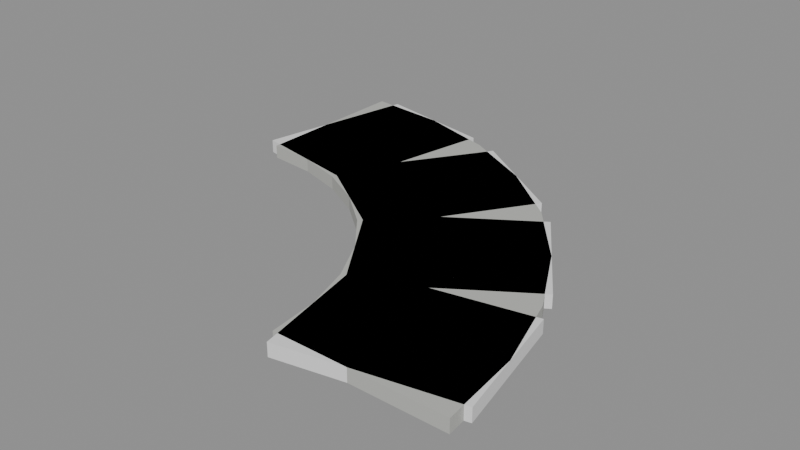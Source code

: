 # Source: BH_Sidewalk_Corner.blend  (saved by Blender 5.2.44; exported with 4.5.12 LTS)
import bpy
from mathutils import Matrix  # noqa: F401  (used for matrix-valued properties, if any)

bpy.ops.wm.read_factory_settings(use_empty=True)
scene = bpy.context.scene
scene.name = 'Scene'

# ---- materials (node trees are filled in below, after node groups)
mat_bh_concrete_light = bpy.data.materials.new('BH_Concrete_Light')
mat_bh_concrete_light.diffuse_color = (0.4735, 0.4793, 0.4508, 1.0)

# ---- material node trees
mat_bh_concrete_light.use_nodes = True; mat_bh_concrete_light.node_tree.nodes.clear()
_N = mat_bh_concrete_light.node_tree.nodes; _L = mat_bh_concrete_light.node_tree.links
n0 = _N.new('ShaderNodeBsdfPrincipled'); n0.name = 'Principled BSDF'; n0.location = (-200, 100)
n0.inputs[0].default_value = (0.4735, 0.4793, 0.4508, 1.0)
n0.inputs[2].default_value = 0.9
n0.inputs[10].default_value = 0.005
n1 = _N.new('ShaderNodeOutputMaterial'); n1.name = 'Material Output'; n1.location = (200, 100)
_L.new(n0.outputs[0], n1.inputs[0])
n1.is_active_output = True

# ---- meshes
me_bh_sidewalk_corner_rendermesh = bpy.data.meshes.new('BH_Sidewalk_Corner_RenderMesh')
me_bh_sidewalk_corner_rendermesh.from_pydata([(3.0, 0.0, 0.0), (2.942, 0.5853, 0.0), (2.772, 1.148, 0.0), (2.494, 1.667, 0.0), (2.121, 2.121, 0.0), (1.667, 2.494, 0.0), (1.148, 2.772, 0.0), (0.5853, 2.942, 0.0), (1.837e-16, 3.0, 0.0), (5.0, 0.0, 0.0), (4.904, 0.9755, 0.0), (4.619, 1.913, 0.0), (4.157, 2.778, 0.0), (3.536, 3.536, 0.0), (2.778, 4.157, 0.0), (1.913, 4.619, 0.0), (0.9755, 4.904, 0.0), (3.062e-16, 5.0, 0.0), (3.0, 0.0, 0.16), (2.942, 0.5853, 0.16), (2.772, 1.148, 0.16), (2.494, 1.667, 0.16), (2.121, 2.121, 0.16), (1.667, 2.494, 0.16), (1.148, 2.772, 0.16), (0.5853, 2.942, 0.16), (1.837e-16, 3.0, 0.16), (5.0, 0.0, 0.16), (4.904, 0.9755, 0.16), (4.619, 1.913, 0.16), (4.157, 2.778, 0.16), (3.536, 3.536, 0.16), (2.778, 4.157, 0.16), (1.913, 4.619, 0.16), (0.9755, 4.904, 0.16), (3.062e-16, 5.0, 0.16)], [], [(0, 10, 9), (18, 28, 19), (18, 1, 0), (10, 27, 9), (2, 10, 1), (28, 20, 19), (19, 2, 1), (11, 28, 10), (3, 11, 2), (29, 21, 20), (20, 3, 2), (12, 29, 11), (3, 13, 12), (21, 31, 22), (21, 4, 3), (13, 30, 12), (5, 13, 4), (31, 23, 22), (22, 5, 4), (14, 31, 13), (5, 15, 14), (23, 33, 24), (23, 6, 5), (15, 32, 14), (7, 15, 6), (33, 25, 24), (24, 7, 6), (16, 33, 15), (8, 16, 7), (34, 26, 25), (25, 8, 7), (17, 34, 16), (9, 18, 0), (26, 17, 8), (0, 1, 10), (18, 27, 28), (18, 19, 1), (10, 28, 27), (2, 11, 10), (28, 29, 20), (19, 20, 2), (11, 29, 28), (3, 12, 11), (29, 30, 21), (20, 21, 3), (12, 30, 29), (3, 4, 13), (21, 30, 31), (21, 22, 4), (13, 31, 30), (5, 14, 13), (31, 32, 23), (22, 23, 5), (14, 32, 31), (5, 6, 15), (23, 32, 33), (23, 24, 6), (15, 33, 32), (7, 16, 15), (33, 34, 25), (24, 25, 7), (16, 34, 33), (8, 17, 16), (34, 35, 26), (25, 26, 8), (17, 35, 34), (9, 27, 18), (26, 35, 17)])
me_bh_sidewalk_corner_rendermesh.materials.append(mat_bh_concrete_light)
me_bh_sidewalk_corner_rendermesh.update()
me_bh_sidewalk_corner_col_00_convcolonly = bpy.data.meshes.new('BH_Sidewalk_Corner_COL_00-convcolonly')
me_bh_sidewalk_corner_col_00_convcolonly.from_pydata([(3.091, -0.1601, 0.0), (3.091, -0.1601, 0.16), (2.794, 1.331, 0.0), (2.794, 1.331, 0.16), (5.052, 0.2301, 0.0), (5.052, 0.2301, 0.16), (4.756, 1.721, 0.0), (4.756, 1.721, 0.16)], [], [(0, 1, 3, 2), (2, 3, 7, 6), (6, 7, 5, 4), (4, 5, 1, 0), (2, 6, 4, 0), (7, 3, 1, 5)])
_uv = me_bh_sidewalk_corner_col_00_convcolonly.uv_layers.new(name='UVMap')
_uv.uv.foreach_set('vector', [0.375, 0.0, 0.625, 0.0, 0.625, 0.25, 0.375, 0.25, 0.375, 0.25, 0.625, 0.25, 0.625, 0.5, 0.375, 0.5, 0.375, 0.5, 0.625, 0.5, 0.625, 0.75, 0.375, 0.75, 0.375, 0.75, 0.625, 0.75, 0.625, 1.0, 0.375, 1.0, 0.125, 0.5, 0.375, 0.5, 0.375, 0.75, 0.125, 0.75, 0.625, 0.5, 0.875, 0.5, 0.875, 0.75, 0.625, 0.75])
me_bh_sidewalk_corner_col_00_convcolonly.update()
me_bh_sidewalk_corner_col_01_convcolonly = bpy.data.meshes.new('BH_Sidewalk_Corner_COL_01-convcolonly')
me_bh_sidewalk_corner_col_01_convcolonly.from_pydata([(2.917, 1.035, 0.0), (2.917, 1.035, 0.16), (2.072, 2.299, 0.0), (2.072, 2.299, 0.16), (4.58, 2.146, 0.0), (4.58, 2.146, 0.16), (3.735, 3.41, 0.0), (3.735, 3.41, 0.16)], [], [(0, 1, 3, 2), (2, 3, 7, 6), (6, 7, 5, 4), (4, 5, 1, 0), (2, 6, 4, 0), (7, 3, 1, 5)])
_uv = me_bh_sidewalk_corner_col_01_convcolonly.uv_layers.new(name='UVMap')
_uv.uv.foreach_set('vector', [0.375, 0.0, 0.625, 0.0, 0.625, 0.25, 0.375, 0.25, 0.375, 0.25, 0.625, 0.25, 0.625, 0.5, 0.375, 0.5, 0.375, 0.5, 0.625, 0.5, 0.625, 0.75, 0.375, 0.75, 0.375, 0.75, 0.625, 0.75, 0.625, 1.0, 0.375, 1.0, 0.125, 0.5, 0.375, 0.5, 0.375, 0.75, 0.125, 0.75, 0.625, 0.5, 0.875, 0.5, 0.875, 0.75, 0.625, 0.75])
me_bh_sidewalk_corner_col_01_convcolonly.update()
me_bh_sidewalk_corner_col_02_convcolonly = bpy.data.meshes.new('BH_Sidewalk_Corner_COL_02-convcolonly')
me_bh_sidewalk_corner_col_02_convcolonly.from_pydata([(2.299, 2.072, 0.0), (2.299, 2.072, 0.16), (1.035, 2.917, 0.0), (1.035, 2.917, 0.16), (3.41, 3.735, 0.0), (3.41, 3.735, 0.16), (2.146, 4.58, 0.0), (2.146, 4.58, 0.16)], [], [(0, 1, 3, 2), (2, 3, 7, 6), (6, 7, 5, 4), (4, 5, 1, 0), (2, 6, 4, 0), (7, 3, 1, 5)])
_uv = me_bh_sidewalk_corner_col_02_convcolonly.uv_layers.new(name='UVMap')
_uv.uv.foreach_set('vector', [0.375, 0.0, 0.625, 0.0, 0.625, 0.25, 0.375, 0.25, 0.375, 0.25, 0.625, 0.25, 0.625, 0.5, 0.375, 0.5, 0.375, 0.5, 0.625, 0.5, 0.625, 0.75, 0.375, 0.75, 0.375, 0.75, 0.625, 0.75, 0.625, 1.0, 0.375, 1.0, 0.125, 0.5, 0.375, 0.5, 0.375, 0.75, 0.125, 0.75, 0.625, 0.5, 0.875, 0.5, 0.875, 0.75, 0.625, 0.75])
me_bh_sidewalk_corner_col_02_convcolonly.update()
me_bh_sidewalk_corner_col_03_convcolonly = bpy.data.meshes.new('BH_Sidewalk_Corner_COL_03-convcolonly')
me_bh_sidewalk_corner_col_03_convcolonly.from_pydata([(1.331, 2.794, 0.0), (1.331, 2.794, 0.16), (-0.1601, 3.091, 0.0), (-0.1601, 3.091, 0.16), (1.721, 4.756, 0.0), (1.721, 4.756, 0.16), (0.2301, 5.052, 0.0), (0.2301, 5.052, 0.16)], [], [(0, 1, 3, 2), (2, 3, 7, 6), (6, 7, 5, 4), (4, 5, 1, 0), (2, 6, 4, 0), (7, 3, 1, 5)])
_uv = me_bh_sidewalk_corner_col_03_convcolonly.uv_layers.new(name='UVMap')
_uv.uv.foreach_set('vector', [0.375, 0.0, 0.625, 0.0, 0.625, 0.25, 0.375, 0.25, 0.375, 0.25, 0.625, 0.25, 0.625, 0.5, 0.375, 0.5, 0.375, 0.5, 0.625, 0.5, 0.625, 0.75, 0.375, 0.75, 0.375, 0.75, 0.625, 0.75, 0.625, 1.0, 0.375, 1.0, 0.125, 0.5, 0.375, 0.5, 0.375, 0.75, 0.125, 0.75, 0.625, 0.5, 0.875, 0.5, 0.875, 0.75, 0.625, 0.75])
me_bh_sidewalk_corner_col_03_convcolonly.update()

# ---- objects
ob_bh_sidewalk_corner_rendermesh = bpy.data.objects.new('BH_Sidewalk_Corner_RenderMesh', me_bh_sidewalk_corner_rendermesh)
ob_bh_sidewalk_corner_col_00_convcolonly = bpy.data.objects.new('BH_Sidewalk_Corner_COL_00-convcolonly', me_bh_sidewalk_corner_col_00_convcolonly)
ob_bh_sidewalk_corner_col_01_convcolonly = bpy.data.objects.new('BH_Sidewalk_Corner_COL_01-convcolonly', me_bh_sidewalk_corner_col_01_convcolonly)
ob_bh_sidewalk_corner_col_02_convcolonly = bpy.data.objects.new('BH_Sidewalk_Corner_COL_02-convcolonly', me_bh_sidewalk_corner_col_02_convcolonly)
ob_bh_sidewalk_corner_col_03_convcolonly = bpy.data.objects.new('BH_Sidewalk_Corner_COL_03-convcolonly', me_bh_sidewalk_corner_col_03_convcolonly)
ob_bh_sidewalk_corner = bpy.data.objects.new('BH_Sidewalk_Corner', None)

# ---- transforms, parenting, visibility, modifiers, constraints
ob_bh_sidewalk_corner_rendermesh.parent = ob_bh_sidewalk_corner
ob_bh_sidewalk_corner_rendermesh.location = (0.0, 0.0, 0.0)
ob_bh_sidewalk_corner_col_00_convcolonly.parent = ob_bh_sidewalk_corner
ob_bh_sidewalk_corner_col_00_convcolonly.location = (0.0, 0.0, 0.0)
ob_bh_sidewalk_corner_col_01_convcolonly.parent = ob_bh_sidewalk_corner
ob_bh_sidewalk_corner_col_01_convcolonly.location = (0.0, 0.0, 0.0)
ob_bh_sidewalk_corner_col_02_convcolonly.parent = ob_bh_sidewalk_corner
ob_bh_sidewalk_corner_col_02_convcolonly.location = (0.0, 0.0, 0.0)
ob_bh_sidewalk_corner_col_03_convcolonly.parent = ob_bh_sidewalk_corner
ob_bh_sidewalk_corner_col_03_convcolonly.location = (0.0, 0.0, 0.0)
ob_bh_sidewalk_corner.location = (0.0, 0.0, 0.0)

# ---- collection membership
scene.collection.objects.link(ob_bh_sidewalk_corner_rendermesh)
scene.collection.objects.link(ob_bh_sidewalk_corner_col_00_convcolonly)
scene.collection.objects.link(ob_bh_sidewalk_corner_col_01_convcolonly)
scene.collection.objects.link(ob_bh_sidewalk_corner_col_02_convcolonly)
scene.collection.objects.link(ob_bh_sidewalk_corner_col_03_convcolonly)
scene.collection.objects.link(ob_bh_sidewalk_corner)

# ---- scene / render settings (as saved in the file)
scene.frame_start = 1; scene.frame_end = 250; scene.frame_set(1)
scene.render.engine = 'BLENDER_EEVEE_NEXT'
scene.render.bake_bias = 0.0
scene.render.bake_samples = 0
scene.render.compositor_device = 'GPU'
scene.eevee.use_volume_custom_range = False
scene.eevee.fast_gi_thickness_near = 0.1
scene.eevee.fast_gi_thickness_far = 0.0
scene.eevee.ray_tracing_options.screen_trace_thickness = 0.1
bpy.context.view_layer.update()

# ---- added for rendering (the .blend has no active camera and no usable light): camera, sun + grey world if the file has none
cam_auto = bpy.data.cameras.new('AutoCamera')
cam_auto.lens = 50.0
cam_auto.sensor_width = 36.0
cam_auto.clip_end = 1000.0
ob_auto_camera = bpy.data.objects.new('AutoCamera', cam_auto)
scene.collection.objects.link(ob_auto_camera)
ob_auto_camera.location = (9.26778, -5.74006, 5.5374)
ob_auto_camera.rotation_euler = (1.09748, -7.21219e-08, 0.694738)
scene.camera = ob_auto_camera
light_auto_sun = bpy.data.lights.new('AutoSun', 'SUN')
light_auto_sun.energy = 3.0
light_auto_sun.angle = 0.0523599
ob_auto_sun = bpy.data.objects.new('AutoSun', light_auto_sun)
scene.collection.objects.link(ob_auto_sun)
ob_auto_sun.rotation_euler = (0.872665, 0.174533, 0.523599)
if scene.world is None:
    world_auto = bpy.data.worlds.new('AutoWorld')
    world_auto.color = (0.3, 0.3, 0.3)
    scene.world = world_auto
bpy.context.view_layer.update()

